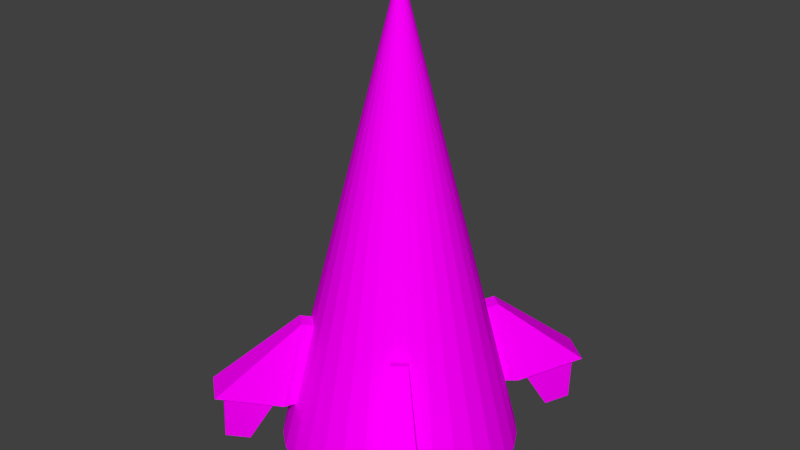 # Source: scout.blend  (saved by Blender 2.76.0; exported with 4.5.12 LTS)
import bpy
from mathutils import Matrix  # noqa: F401  (used for matrix-valued properties, if any)

bpy.ops.wm.read_factory_settings(use_empty=True)
scene = bpy.context.scene
scene.name = 'Scene'

# ---- collections
col_collection_1 = bpy.data.collections.new('Collection 1'); scene.collection.children.link(col_collection_1)

# ---- images (referenced by path relative to the original .blend; pixels are not part of the script)
import os
ASSET_DIR = os.environ.get("B2B_ASSET_DIR", "")  # directory of the original .blend (textures are referenced by path, not embedded)
HERE = os.path.dirname(os.path.abspath(__file__))  # packed textures are extracted next to this script under _unpacked/

def load_image(name, relpath, width, height, colorspace="sRGB"):
    """Load a texture the original file referenced (path relative to the .blend, or extracted next to this script)."""
    p = next((c for c in (os.path.join(HERE, relpath), os.path.join(ASSET_DIR, relpath)) if relpath and os.path.exists(c)), "")
    if p:
        img = bpy.data.images.load(p, check_existing=True)
        img.name = name
    else:  # same state as the original file: an image datablock whose file is absent (Cycles renders it pink)
        img = bpy.data.images.new(name, width, height)
        img.source = "FILE"
        img.filepath = "//" + (relpath or name)
    img.colorspace_settings.name = colorspace
    return img
img_scout_png = load_image('scout.png', 'scout.png', 1024, 1024, 'sRGB')

# ---- materials (node trees are filled in below, after node groups)
mat_material_001 = bpy.data.materials.new('Material.001')
mat_material_001.alpha_threshold = 0.0
mat_material_001.roughness = 0.5

# ---- material node trees
mat_material_001.use_nodes = True; mat_material_001.node_tree.nodes.clear()
_N = mat_material_001.node_tree.nodes; _L = mat_material_001.node_tree.links
n0 = _N.new('ShaderNodeOutputMaterial'); n0.name = 'Material Output'; n0.location = (300, 300)
n1 = _N.new('ShaderNodeBsdfDiffuse'); n1.name = 'Diffuse BSDF'; n1.location = (10, 300)
n2 = _N.new('ShaderNodeTexImage'); n2.name = 'Image Texture'; n2.location = (-180, 300)
n2.width = 140
n2.image = img_scout_png
_L.new(n1.outputs[0], n0.inputs[0])
_L.new(n2.outputs[0], n1.inputs[0])
n0.is_active_output = True

# ---- world
world_world = bpy.data.worlds.new('World'); scene.world = world_world
world_world.color = (0.05088, 0.05088, 0.05088)
world_world.use_sun_shadow = False
world_world.sun_shadow_jitter_overblur = 0.0
world_world.cycles.sampling_method = 'MANUAL'
world_world.cycles.sample_map_resolution = 256

# ---- meshes
me_cone_001 = bpy.data.meshes.new('Cone.001')
me_cone_001.from_pydata([(0.0, 0.0, 3.0), (-3.258e-07, -1.0, -1.0), (-0.1951, -0.9808, -1.0), (-0.3827, -0.9239, -1.0), (-0.5556, -0.8315, -1.0), (-0.7071, -0.7071, -1.0), (-0.8315, -0.5556, -1.0), (-0.9239, -0.3827, -1.0), (-0.9808, -0.1951, -1.0), (-1.0, 9.656e-07, -1.0), (-3.258e-07, -1.0, -1.0), (0.0, -0.6621, -1.0), (-0.7071, -0.7071, -1.0), (-0.5556, -0.8315, -1.0), (-0.5929, -0.5929, -1.134), (-0.472, -0.6576, -1.0), (-0.5163, -0.6441, -1.0), (-0.5572, -0.6223, -1.0), (-0.5929, -0.5929, -1.0), (-0.6223, -0.5572, -1.0), (-0.6441, -0.5163, -1.0), (-0.6576, -0.472, -1.0), (-0.6621, 0.0, -1.0), (-0.5063, -0.5063, 0.1357), (-0.6223, -0.5572, -1.134), (-0.5572, -0.6223, -1.134), (0.0, -0.6621, -1.134), (-0.472, -0.6576, -1.134), (-0.5163, -0.6441, -1.134), (-0.6441, -0.5163, -1.134), (-0.6576, -0.472, -1.134), (-0.6621, 0.0, -1.134), (0.0, 0.0, -1.134), (-0.3978, -0.5954, 0.1357), (-0.6351, -0.6351, -0.5924), (-0.499, -0.7467, -0.5924), (-0.459, -0.6699, 0.1597), (-0.5675, -0.5809, 0.1597), (-0.7389, -0.6745, -0.5684), (-0.5174, -0.8563, -0.5684), (-0.8571, -1.289, -0.4076), (-1.097, -1.092, -0.4076), (-0.5935, -0.8888, -0.547), (-0.7559, -0.7555, -0.547), (-0.8425, -1.206, -0.429), (-1.018, -1.062, -0.429), (-0.7701, -1.021, -0.9065), (-0.8514, -0.9546, -0.9065), (-0.8947, -1.18, -0.8475), (-0.9827, -1.108, -0.8475)], [(1, 10)], [(8, 0, 9), (7, 0, 8), (6, 0, 7), (5, 0, 6), (3, 4, 17, 16), (3, 0, 4), (2, 0, 3), (1, 0, 2), (2, 3, 16, 15), (4, 5, 18, 17), (7, 8, 21, 20), (1, 2, 15, 11), (33, 0, 23), (11, 15, 27, 26), (6, 7, 20, 19), (8, 9, 22, 21), (5, 6, 19, 18), (26, 27, 28, 25, 14, 24, 29, 30, 31, 32), (19, 20, 29, 24), (18, 19, 24, 14), (15, 16, 28, 27), (20, 21, 30, 29), (17, 18, 14, 25), (16, 17, 25, 28), (21, 22, 31, 30), (35, 33, 36, 39), (13, 35, 34, 12), (33, 23, 37, 36), (34, 35, 39, 38), (23, 34, 38, 37), (36, 37, 41, 40), (38, 41, 37), (39, 36, 40), (41, 38, 43, 45), (43, 42, 46, 47), (38, 39, 42, 43), (39, 40, 44, 42), (40, 41, 45, 44), (47, 46, 48, 49), (42, 44, 48, 46), (44, 45, 49, 48), (45, 43, 47, 49)])
_uv = me_cone_001.uv_layers.new(name='UVMap')
_uv.uv.foreach_set('vector', [0.1792, 0.1369, 9.19e-05, 0.7068, 0.1528, 0.1244, 0.2043, 0.1484, 9.19e-05, 0.7068, 0.1792, 0.1369, 0.2306, 0.1567, 9.19e-05, 0.7068, 0.2043, 0.1484, 0.2597, 0.1632, 9.19e-05, 0.7068, 0.2306, 0.1567, 0.3188, 0.1584, 0.2914, 0.1633, 0.2701, 0.1359, 0.2778, 0.1347, 0.3188, 0.1584, 0.4783, 0.7068, 0.2914, 0.1633, 0.3445, 0.1509, 0.4783, 0.7068, 0.3188, 0.1584, 0.3704, 0.1425, 0.4783, 0.7068, 0.3445, 0.1509, 0.3445, 0.1509, 0.3188, 0.1584, 0.2778, 0.1347, 0.2852, 0.1326, 0.2914, 0.1633, 0.2597, 0.1632, 0.2622, 0.136, 0.2701, 0.1359, 0.2043, 0.1484, 0.1792, 0.1369, 0.2403, 0.1295, 0.2471, 0.1325, 0.3704, 0.1425, 0.3445, 0.1509, 0.2852, 0.1326, 0.3476, 0.09908, 0.5426, 0.3103, 0.4785, 0.9999, 0.5097, 0.308, 0.3476, 0.09908, 0.2852, 0.1326, 0.2798, 0.1134, 0.3385, 0.08223, 0.2306, 0.1567, 0.2043, 0.1484, 0.2471, 0.1325, 0.2545, 0.1348, 0.1792, 0.1369, 0.1528, 0.1244, 0.1853, 0.08056, 0.2403, 0.1295, 0.2597, 0.1632, 0.2306, 0.1567, 0.2545, 0.1348, 0.2622, 0.136, 0.3385, 0.08223, 0.2798, 0.1134, 0.2744, 0.1159, 0.2689, 0.1171, 0.2636, 0.1173, 0.2584, 0.1164, 0.2533, 0.1145, 0.2484, 0.1116, 0.2005, 0.06471, 0.2798, 9.19e-05, 0.2545, 0.1348, 0.2471, 0.1325, 0.2533, 0.1145, 0.2584, 0.1164, 0.2622, 0.136, 0.2545, 0.1348, 0.2584, 0.1164, 0.2636, 0.1173, 0.2852, 0.1326, 0.2778, 0.1347, 0.2744, 0.1159, 0.2798, 0.1134, 0.2471, 0.1325, 0.2403, 0.1295, 0.2484, 0.1116, 0.2533, 0.1145, 0.2701, 0.1359, 0.2622, 0.136, 0.2636, 0.1173, 0.2689, 0.1171, 0.2778, 0.1347, 0.2701, 0.1359, 0.2689, 0.1171, 0.2744, 0.1159, 0.2403, 0.1295, 0.1853, 0.08056, 0.2005, 0.06471, 0.2484, 0.1116, 0.5925, 0.1844, 0.5426, 0.3103, 0.5342, 0.2937, 0.5547, 0.2316, 0.5641, 9.19e-05, 0.5925, 0.1844, 0.5156, 0.1981, 0.4785, 0.01537, 0.5426, 0.3103, 0.5097, 0.308, 0.5229, 0.2915, 0.5342, 0.2937, 0.5156, 0.1981, 0.5925, 0.1844, 0.5547, 0.2316, 0.527, 0.2302, 0.5097, 0.308, 0.5156, 0.1981, 0.527, 0.2302, 0.5229, 0.2915, 0.5342, 0.2937, 0.5229, 0.2915, 0.5344, 0.2533, 0.539, 0.2544, 0.527, 0.2302, 0.5344, 0.2533, 0.5229, 0.2915, 0.5547, 0.2316, 0.5342, 0.2937, 0.539, 0.2544, 0.5344, 0.2533, 0.527, 0.2302, 0.5303, 0.2345, 0.5349, 0.252, 0.5303, 0.2345, 0.5493, 0.2359, 0.5376, 0.2483, 0.5373, 0.2481, 0.527, 0.2302, 0.5547, 0.2316, 0.5493, 0.2359, 0.5303, 0.2345, 0.5547, 0.2316, 0.539, 0.2544, 0.5388, 0.2524, 0.5493, 0.2359, 0.539, 0.2544, 0.5344, 0.2533, 0.5349, 0.252, 0.5388, 0.2524, 0.5373, 0.2481, 0.5376, 0.2483, 0.5375, 0.2488, 0.5371, 0.2487, 0.5493, 0.2359, 0.5388, 0.2524, 0.5375, 0.2488, 0.5376, 0.2483, 0.5388, 0.2524, 0.5349, 0.252, 0.5371, 0.2487, 0.5375, 0.2488, 0.5349, 0.252, 0.5303, 0.2345, 0.5373, 0.2481, 0.5371, 0.2487])
_ca = me_cone_001.color_attributes.new('Col', 'BYTE_COLOR', 'CORNER')
_ca.data.foreach_set('color', [1.0, 1.0, 1.0, 1.0, 1.0, 1.0, 1.0, 1.0, 1.0, 1.0, 1.0, 1.0, 1.0, 1.0, 1.0, 1.0, 1.0, 1.0, 1.0, 1.0, 1.0, 1.0, 1.0, 1.0, 1.0, 1.0, 1.0, 1.0, 1.0, 1.0, 1.0, 1.0, 1.0, 1.0, 1.0, 1.0, 1.0, 1.0, 1.0, 1.0, 1.0, 1.0, 1.0, 1.0, 1.0, 1.0, 1.0, 1.0, 1.0, 1.0, 1.0, 1.0, 1.0, 1.0, 1.0, 1.0, 1.0, 1.0, 1.0, 1.0, 1.0, 1.0, 1.0, 1.0, 1.0, 1.0, 1.0, 1.0, 1.0, 1.0, 1.0, 1.0, 1.0, 1.0, 1.0, 1.0, 1.0, 1.0, 1.0, 1.0, 1.0, 1.0, 1.0, 1.0, 1.0, 1.0, 1.0, 1.0, 1.0, 1.0, 1.0, 1.0, 1.0, 1.0, 1.0, 1.0, 1.0, 1.0, 1.0, 1.0, 1.0, 1.0, 1.0, 1.0, 1.0, 1.0, 1.0, 1.0, 1.0, 1.0, 1.0, 1.0, 1.0, 1.0, 1.0, 1.0, 1.0, 1.0, 1.0, 1.0, 1.0, 1.0, 1.0, 1.0, 1.0, 1.0, 1.0, 1.0, 1.0, 1.0, 1.0, 1.0, 1.0, 1.0, 1.0, 1.0, 1.0, 1.0, 1.0, 1.0, 1.0, 1.0, 1.0, 1.0, 1.0, 1.0, 1.0, 1.0, 1.0, 1.0, 1.0, 1.0, 1.0, 1.0, 1.0, 1.0, 1.0, 1.0, 1.0, 1.0, 1.0, 1.0, 1.0, 1.0, 1.0, 1.0, 1.0, 1.0, 1.0, 1.0, 1.0, 1.0, 1.0, 1.0, 1.0, 1.0, 1.0, 1.0, 1.0, 1.0, 1.0, 1.0, 1.0, 1.0, 1.0, 1.0, 1.0, 1.0, 1.0, 1.0, 1.0, 1.0, 1.0, 1.0, 1.0, 1.0, 1.0, 1.0, 1.0, 1.0, 1.0, 1.0, 1.0, 1.0, 1.0, 1.0, 1.0, 1.0, 1.0, 1.0, 1.0, 1.0, 1.0, 1.0, 1.0, 1.0, 1.0, 1.0, 1.0, 1.0, 1.0, 1.0, 1.0, 1.0, 1.0, 1.0, 1.0, 1.0, 1.0, 1.0, 1.0, 1.0, 1.0, 1.0, 1.0, 1.0, 1.0, 1.0, 1.0, 1.0, 1.0, 1.0, 1.0, 1.0, 1.0, 1.0, 1.0, 1.0, 1.0, 1.0, 1.0, 1.0, 1.0, 1.0, 1.0, 1.0, 1.0, 1.0, 1.0, 1.0, 1.0, 1.0, 1.0, 1.0, 1.0, 1.0, 1.0, 1.0, 1.0, 1.0, 1.0, 1.0, 1.0, 1.0, 1.0, 1.0, 1.0, 1.0, 1.0, 1.0, 1.0, 1.0, 1.0, 1.0, 1.0, 1.0, 1.0, 1.0, 1.0, 1.0, 1.0, 1.0, 1.0, 1.0, 1.0, 1.0, 1.0, 1.0, 1.0, 1.0, 1.0, 1.0, 1.0, 1.0, 1.0, 1.0, 1.0, 1.0, 1.0, 1.0, 1.0, 1.0, 1.0, 1.0, 1.0, 1.0, 1.0, 1.0, 1.0, 1.0, 1.0, 1.0, 1.0, 1.0, 1.0, 1.0, 1.0, 1.0, 1.0, 1.0, 1.0, 1.0, 1.0, 1.0, 1.0, 1.0, 1.0, 1.0, 1.0, 1.0, 1.0, 1.0, 1.0, 1.0, 1.0, 1.0, 1.0, 1.0, 1.0, 1.0, 1.0, 1.0, 1.0, 1.0, 1.0, 1.0, 1.0, 1.0, 1.0, 1.0, 1.0, 1.0, 1.0, 1.0, 1.0, 1.0, 1.0, 1.0, 1.0, 1.0, 1.0, 1.0, 1.0, 1.0, 1.0, 1.0, 1.0, 1.0, 1.0, 1.0, 1.0, 1.0, 1.0, 1.0, 1.0, 1.0, 1.0, 1.0, 1.0, 1.0, 1.0, 1.0, 1.0, 1.0, 1.0, 1.0, 1.0, 1.0, 1.0, 1.0, 1.0, 1.0, 1.0, 1.0, 1.0, 1.0, 1.0, 1.0, 1.0, 1.0, 1.0, 1.0, 1.0, 1.0, 1.0, 1.0, 1.0, 1.0, 1.0, 1.0, 1.0, 1.0, 1.0, 1.0, 1.0, 1.0, 1.0, 1.0, 1.0, 1.0, 1.0, 1.0, 1.0, 1.0, 1.0, 1.0, 1.0, 1.0, 1.0, 1.0, 1.0, 1.0, 1.0, 1.0, 1.0, 1.0, 1.0, 1.0, 1.0, 1.0, 1.0, 1.0, 1.0, 1.0, 1.0, 1.0, 1.0, 1.0, 1.0, 1.0, 1.0, 1.0, 1.0, 1.0, 1.0, 1.0, 1.0, 1.0, 1.0, 1.0, 1.0, 1.0, 1.0, 1.0, 1.0, 1.0, 1.0, 1.0, 1.0, 1.0, 1.0, 1.0, 1.0, 1.0, 1.0, 1.0, 1.0, 1.0, 1.0, 1.0, 1.0, 1.0, 1.0, 1.0, 1.0, 1.0, 1.0, 1.0, 1.0, 1.0, 1.0, 1.0, 1.0, 1.0, 1.0, 1.0, 1.0, 1.0, 1.0, 1.0, 1.0, 1.0, 1.0, 1.0, 1.0, 1.0, 1.0, 1.0, 1.0, 1.0, 1.0, 1.0, 1.0, 1.0, 1.0, 1.0, 1.0, 1.0, 1.0, 1.0, 1.0, 1.0, 1.0, 1.0, 1.0, 1.0, 1.0, 1.0, 1.0, 1.0, 1.0, 1.0, 1.0, 1.0, 1.0, 1.0, 1.0, 1.0, 1.0, 1.0, 1.0, 1.0, 1.0, 1.0, 1.0, 1.0, 1.0, 1.0, 1.0, 1.0, 1.0, 1.0, 1.0, 1.0, 1.0, 1.0, 1.0, 1.0, 1.0, 1.0, 1.0, 1.0, 1.0, 1.0, 1.0, 1.0, 1.0, 1.0, 1.0, 1.0, 1.0, 1.0, 1.0, 1.0, 1.0, 1.0, 1.0, 1.0, 1.0, 1.0, 1.0, 1.0, 1.0, 1.0, 1.0, 1.0, 1.0, 1.0, 1.0, 1.0, 1.0, 1.0, 1.0, 1.0, 1.0, 1.0, 1.0, 1.0, 1.0, 1.0, 1.0, 1.0, 1.0, 1.0, 1.0, 1.0, 1.0, 1.0, 1.0, 1.0, 1.0, 1.0, 1.0, 1.0, 1.0, 1.0, 1.0, 1.0, 1.0, 1.0, 1.0, 1.0, 1.0, 1.0, 1.0, 1.0, 1.0, 1.0, 1.0, 1.0, 1.0, 1.0, 1.0, 1.0, 1.0, 1.0, 1.0, 1.0, 1.0, 1.0, 1.0, 1.0, 1.0, 1.0, 1.0, 1.0])
me_cone_001.materials.append(mat_material_001)
me_cone_001.use_remesh_preserve_volume = False
me_cone_001.use_remesh_preserve_attributes = False
me_cone_001.use_mirror_vertex_groups = False
me_cone_001.update()

# ---- objects
ob_cone = bpy.data.objects.new('Cone', me_cone_001)

# ---- transforms, parenting, visibility, modifiers, constraints
ob_cone.location = (0.0, 0.0, 0.0)
ob_cone.lineart.crease_threshold = 0.0
_m = ob_cone.modifiers.new('Mirror', 'MIRROR')
_m.use_axis = (True, True, False)
_m.use_clip = True

# ---- collection membership
col_collection_1.objects.link(ob_cone)

# ---- scene / render settings (as saved in the file)
scene.frame_start = 1; scene.frame_end = 250; scene.frame_set(1)
scene.render.engine = 'CYCLES'
scene.render.resolution_percentage = 50
scene.render.dither_intensity = 0.0
scene.cycles.use_denoising = False
scene.cycles.samples = 10
scene.cycles.sampling_pattern = 'TABULATED_SOBOL'
scene.cycles.light_sampling_threshold = 0.0
scene.cycles.use_adaptive_sampling = False
scene.cycles.use_light_tree = False
scene.cycles.blur_glossy = 0.0
scene.cycles.pixel_filter_type = 'GAUSSIAN'
scene.cycles.sample_clamp_indirect = 0.0
scene.view_settings.view_transform = 'Standard'
bpy.context.view_layer.update()

# ---- added for rendering (the .blend has no active camera and no usable light): camera, sun
cam_auto = bpy.data.cameras.new('AutoCamera')
cam_auto.lens = 50.0
cam_auto.sensor_width = 36.0
cam_auto.clip_end = 1000.0
ob_auto_camera = bpy.data.objects.new('AutoCamera', cam_auto)
scene.collection.objects.link(ob_auto_camera)
ob_auto_camera.location = (4.94354, -5.93225, 4.88784)
ob_auto_camera.rotation_euler = (1.09748, -7.21219e-08, 0.694738)
scene.camera = ob_auto_camera
light_auto_sun = bpy.data.lights.new('AutoSun', 'SUN')
light_auto_sun.energy = 3.0
light_auto_sun.angle = 0.0523599
ob_auto_sun = bpy.data.objects.new('AutoSun', light_auto_sun)
scene.collection.objects.link(ob_auto_sun)
ob_auto_sun.rotation_euler = (0.872665, 0.174533, 0.523599)
bpy.context.view_layer.update()
